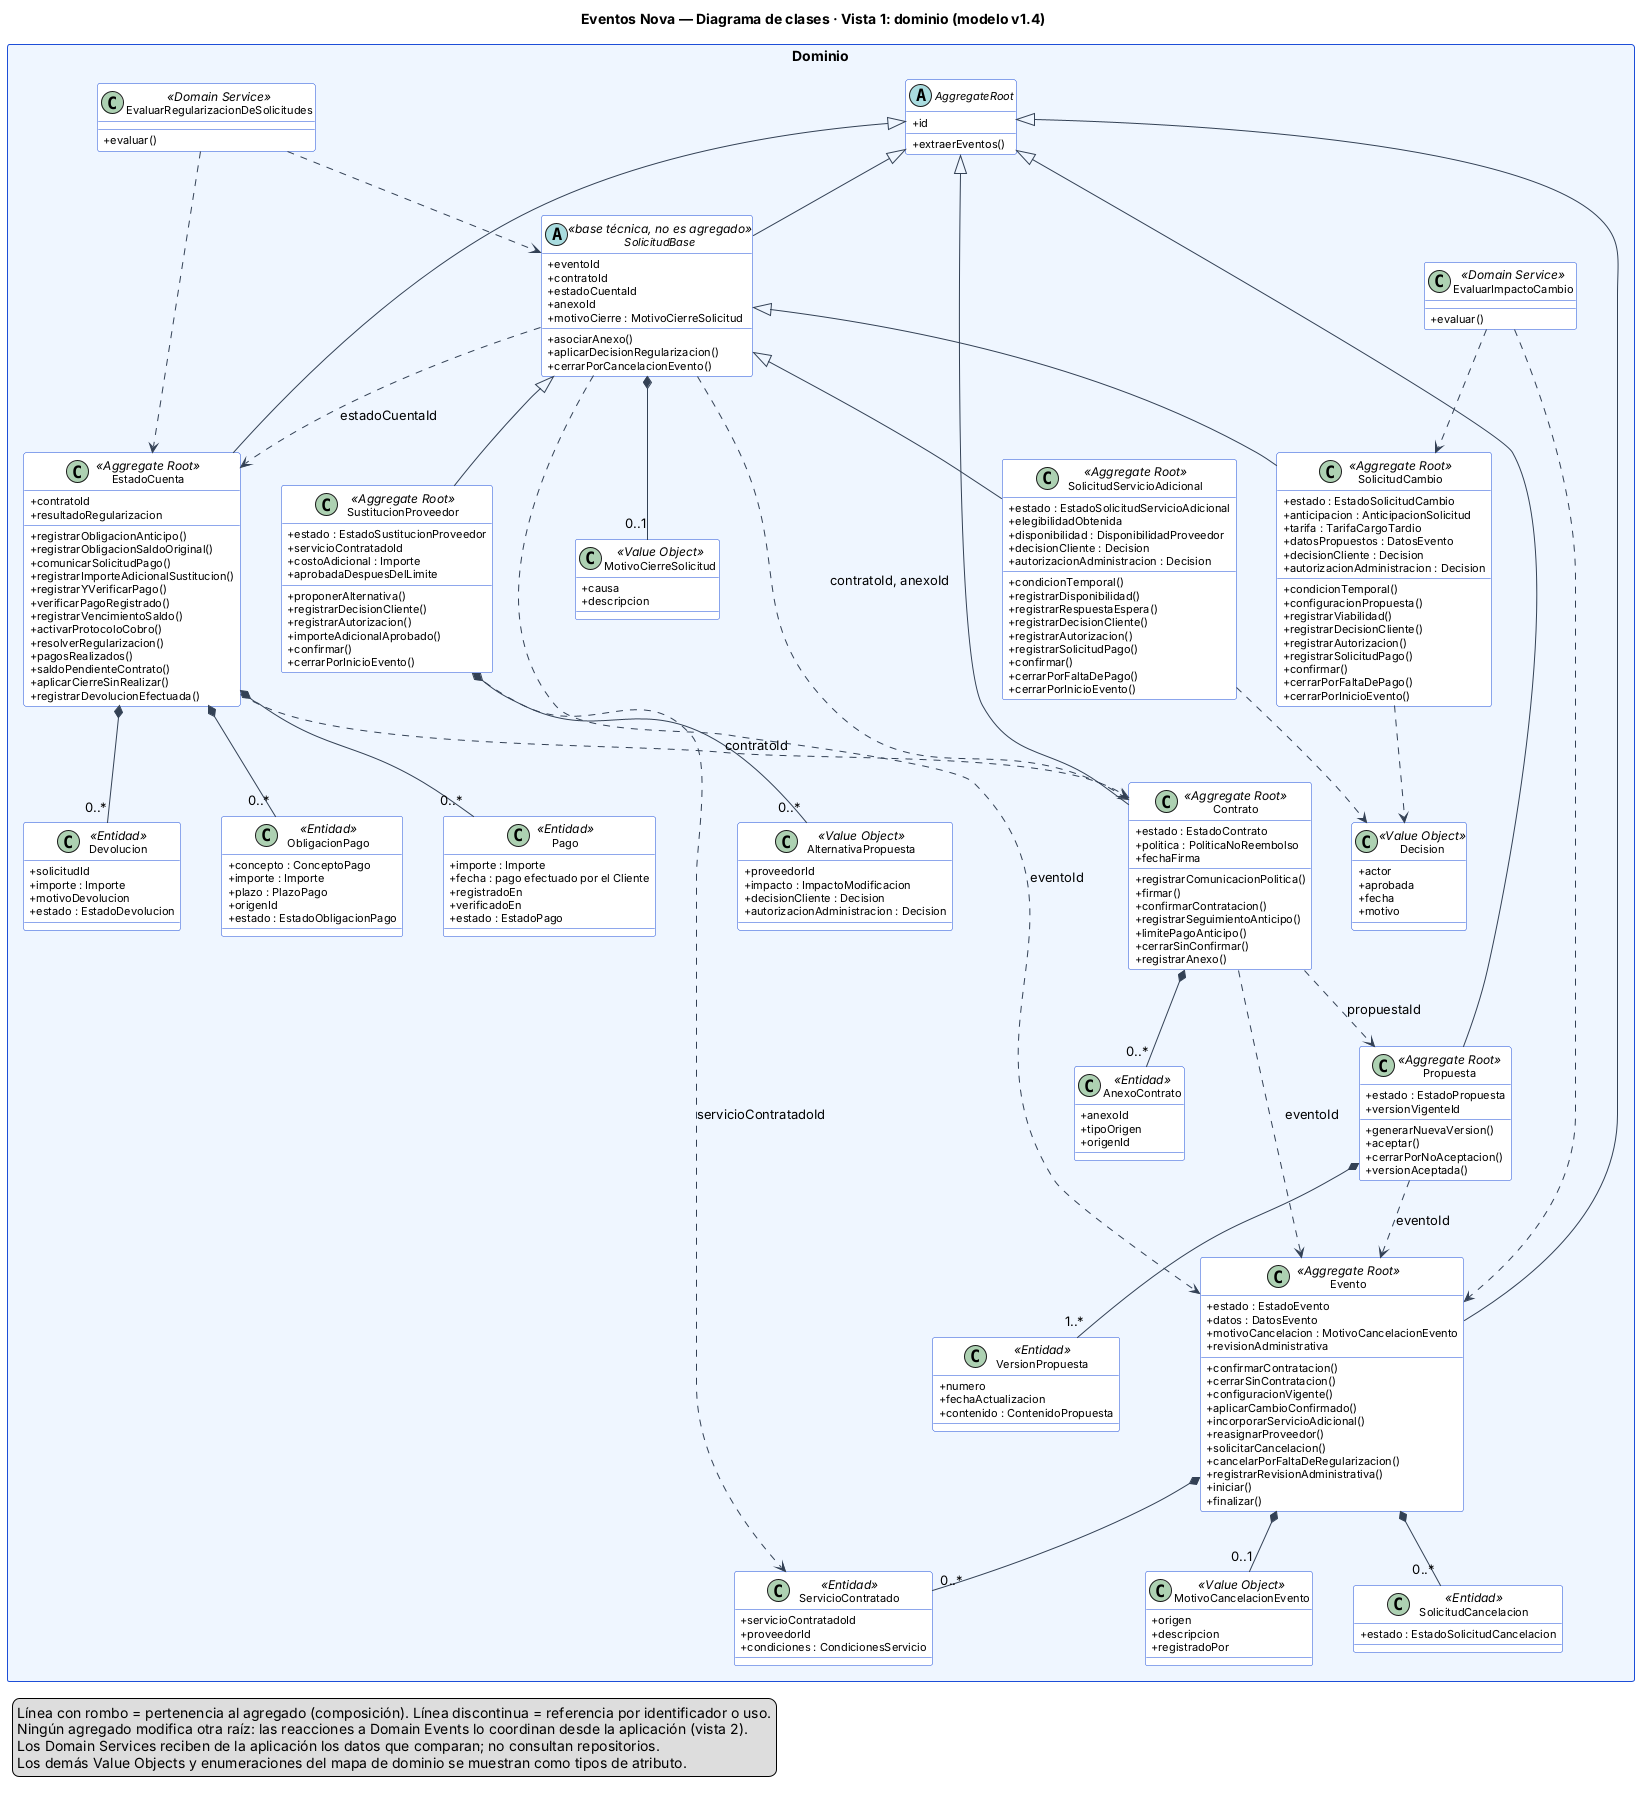

The diagram above was rendered by PlantUML. Its source (embedded in the PNG):
@startuml clases-1-dominio
' Eventos Nova · Diagrama de clases · Vista 1: capa de dominio (modelo v1.4)
' Los nombres de métodos se escriben en camelCase como en el diseño; en el código Python se usan en snake_case.
skinparam classAttributeIconSize 0
skinparam shadowing false
skinparam defaultFontName Arial
skinparam classFontSize 13
skinparam classAttributeFontSize 11
skinparam packageStyle rectangle
skinparam nodesep 40
skinparam ranksep 60
skinparam class {
  BackgroundColor #FFFFFF
  BorderColor #1D4ED8
  ArrowColor #334155
}
skinparam package {
  BackgroundColor #EFF6FF
  BorderColor #1D4ED8
}
title Eventos Nova — Diagrama de clases · Vista 1: dominio (modelo v1.4)

package "Dominio" <<Rectangle>> {

  abstract class AggregateRoot {
    +id
    +extraerEventos()
  }

  abstract class SolicitudBase <<base técnica, no es agregado>> {
    +eventoId
    +contratoId
    +estadoCuentaId
    +anexoId
    +motivoCierre : MotivoCierreSolicitud
    +asociarAnexo()
    +aplicarDecisionRegularizacion()
    +cerrarPorCancelacionEvento()
  }

  class Propuesta <<Aggregate Root>> {
    +estado : EstadoPropuesta
    +versionVigenteId
    +generarNuevaVersion()
    +aceptar()
    +cerrarPorNoAceptacion()
    +versionAceptada()
  }
  class VersionPropuesta <<Entidad>> {
    +numero
    +fechaActualizacion
    +contenido : ContenidoPropuesta
  }

  class Contrato <<Aggregate Root>> {
    +estado : EstadoContrato
    +politica : PoliticaNoReembolso
    +fechaFirma
    +registrarComunicacionPolitica()
    +firmar()
    +confirmarContratacion()
    +registrarSeguimientoAnticipo()
    +limitePagoAnticipo()
    +cerrarSinConfirmar()
    +registrarAnexo()
  }
  class AnexoContrato <<Entidad>> {
    +anexoId
    +tipoOrigen
    +origenId
  }

  class Evento <<Aggregate Root>> {
    +estado : EstadoEvento
    +datos : DatosEvento
    +motivoCancelacion : MotivoCancelacionEvento
    +revisionAdministrativa
    +confirmarContratacion()
    +cerrarSinContratacion()
    +configuracionVigente()
    +aplicarCambioConfirmado()
    +incorporarServicioAdicional()
    +reasignarProveedor()
    +solicitarCancelacion()
    +cancelarPorFaltaDeRegularizacion()
    +registrarRevisionAdministrativa()
    +iniciar()
    +finalizar()
  }
  class ServicioContratado <<Entidad>> {
    +servicioContratadoId
    +proveedorId
    +condiciones : CondicionesServicio
  }
  class SolicitudCancelacion <<Entidad>> {
    +estado : EstadoSolicitudCancelacion
  }

  class SolicitudCambio <<Aggregate Root>> {
    +estado : EstadoSolicitudCambio
    +anticipacion : AnticipacionSolicitud
    +tarifa : TarifaCargoTardio
    +datosPropuestos : DatosEvento
    +decisionCliente : Decision
    +autorizacionAdministracion : Decision
    +condicionTemporal()
    +configuracionPropuesta()
    +registrarViabilidad()
    +registrarDecisionCliente()
    +registrarAutorizacion()
    +registrarSolicitudPago()
    +confirmar()
    +cerrarPorFaltaDePago()
    +cerrarPorInicioEvento()
  }

  class SolicitudServicioAdicional <<Aggregate Root>> {
    +estado : EstadoSolicitudServicioAdicional
    +elegibilidadObtenida
    +disponibilidad : DisponibilidadProveedor
    +decisionCliente : Decision
    +autorizacionAdministracion : Decision
    +condicionTemporal()
    +registrarDisponibilidad()
    +registrarRespuestaEspera()
    +registrarDecisionCliente()
    +registrarAutorizacion()
    +registrarSolicitudPago()
    +confirmar()
    +cerrarPorFaltaDePago()
    +cerrarPorInicioEvento()
  }

  class SustitucionProveedor <<Aggregate Root>> {
    +estado : EstadoSustitucionProveedor
    +servicioContratadoId
    +costoAdicional : Importe
    +aprobadaDespuesDelLimite
    +proponerAlternativa()
    +registrarDecisionCliente()
    +registrarAutorizacion()
    +importeAdicionalAprobado()
    +confirmar()
    +cerrarPorInicioEvento()
  }
  class AlternativaPropuesta <<Value Object>> {
    +proveedorId
    +impacto : ImpactoModificacion
    +decisionCliente : Decision
    +autorizacionAdministracion : Decision
  }

  class EstadoCuenta <<Aggregate Root>> {
    +contratoId
    +resultadoRegularizacion
    +registrarObligacionAnticipo()
    +registrarObligacionSaldoOriginal()
    +comunicarSolicitudPago()
    +registrarImporteAdicionalSustitucion()
    +registrarYVerificarPago()
    +verificarPagoRegistrado()
    +registrarVencimientoSaldo()
    +activarProtocoloCobro()
    +resolverRegularizacion()
    +pagosRealizados()
    +saldoPendienteContrato()
    +aplicarCierreSinRealizar()
    +registrarDevolucionEfectuada()
  }
  class ObligacionPago <<Entidad>> {
    +concepto : ConceptoPago
    +importe : Importe
    +plazo : PlazoPago
    +origenId
    +estado : EstadoObligacionPago
  }
  class Pago <<Entidad>> {
    +importe : Importe
    +fecha : pago efectuado por el Cliente
    +registradoEn
    +verificadoEn
    +estado : EstadoPago
  }
  class Devolucion <<Entidad>> {
    +solicitudId
    +importe : Importe
    +motivoDevolucion
    +estado : EstadoDevolucion
  }

  class MotivoCancelacionEvento <<Value Object>> {
    +origen
    +descripcion
    +registradoPor
  }
  class MotivoCierreSolicitud <<Value Object>> {
    +causa
    +descripcion
  }
  class Decision <<Value Object>> {
    +actor
    +aprobada
    +fecha
    +motivo
  }

  class EvaluarImpactoCambio <<Domain Service>> {
    +evaluar()
  }
  class EvaluarRegularizacionDeSolicitudes <<Domain Service>> {
    +evaluar()
  }
}

AggregateRoot <|-- Propuesta
AggregateRoot <|-- Contrato
AggregateRoot <|-- Evento
AggregateRoot <|-- EstadoCuenta
AggregateRoot <|-- SolicitudBase
SolicitudBase <|-- SolicitudCambio
SolicitudBase <|-- SolicitudServicioAdicional
SolicitudBase <|-- SustitucionProveedor

Propuesta *-- "1..*" VersionPropuesta
Contrato *-- "0..*" AnexoContrato
Evento *-- "0..*" ServicioContratado
Evento *-- "0..*" SolicitudCancelacion
Evento *-- "0..1" MotivoCancelacionEvento
EstadoCuenta *-- "0..*" ObligacionPago
EstadoCuenta *-- "0..*" Pago
EstadoCuenta *-- "0..*" Devolucion
SustitucionProveedor *-- "0..*" AlternativaPropuesta
SolicitudBase *-- "0..1" MotivoCierreSolicitud
SolicitudCambio ..> Decision
SolicitudServicioAdicional ..> Decision

Propuesta ..> Evento : eventoId
Contrato ..> Propuesta : propuestaId
Contrato ..> Evento : eventoId
EstadoCuenta ..> Contrato : contratoId
SolicitudBase ..> Evento : eventoId
SolicitudBase ..> Contrato : contratoId, anexoId
SolicitudBase ..> EstadoCuenta : estadoCuentaId
SustitucionProveedor ..> ServicioContratado : servicioContratadoId

EvaluarImpactoCambio ..> Evento
EvaluarImpactoCambio ..> SolicitudCambio
EvaluarRegularizacionDeSolicitudes ..> EstadoCuenta
EvaluarRegularizacionDeSolicitudes ..> SolicitudBase

legend bottom left
  Línea con rombo = pertenencia al agregado (composición). Línea discontinua = referencia por identificador o uso.
  Ningún agregado modifica otra raíz: las reacciones a Domain Events lo coordinan desde la aplicación (vista 2).
  Los Domain Services reciben de la aplicación los datos que comparan; no consultan repositorios.
  Los demás Value Objects y enumeraciones del mapa de dominio se muestran como tipos de atributo.
endlegend
@enduml